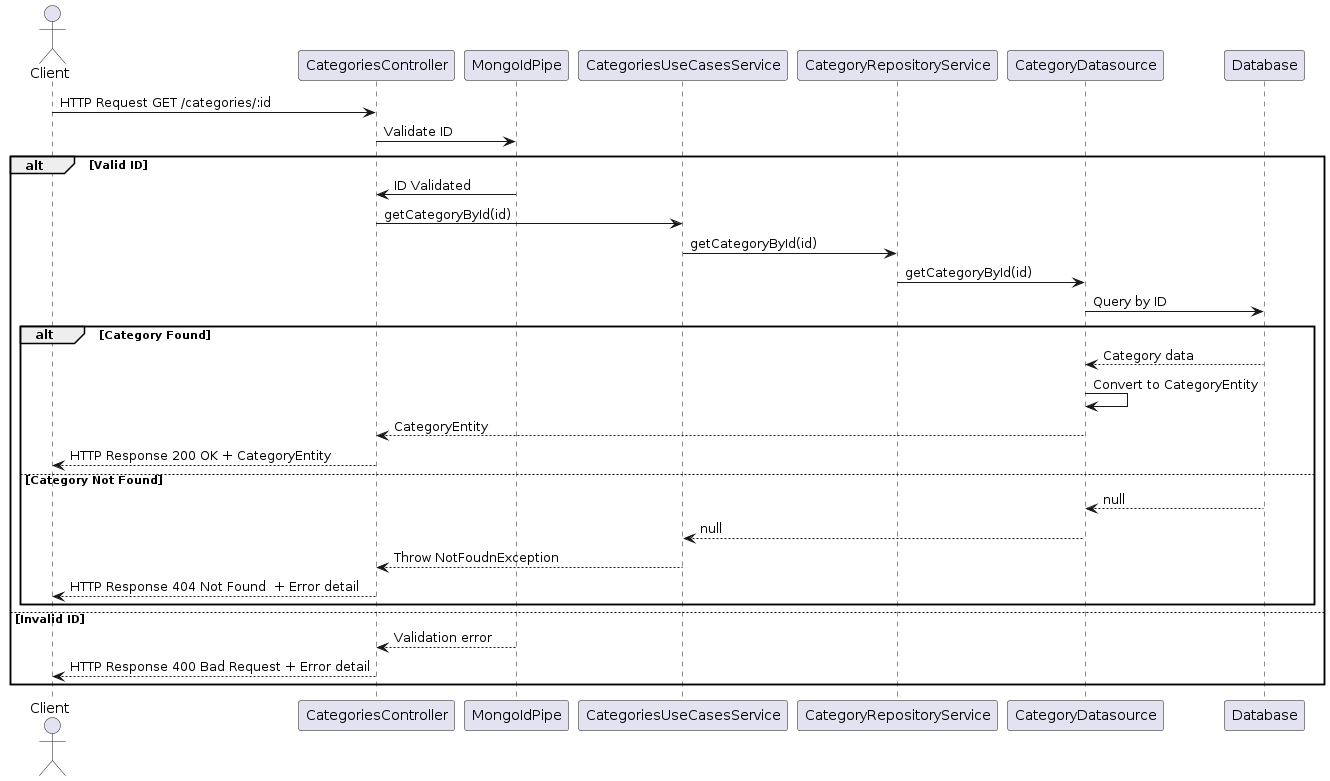

The diagram above was rendered by PlantUML. Its source (embedded in the PNG):
@startuml
actor Client
Client -> CategoriesController : HTTP Request GET /categories/:id
CategoriesController -> MongoIdPipe: Validate ID
alt Valid ID
    MongoIdPipe -> CategoriesController: ID Validated
    CategoriesController -> CategoriesUseCasesService: getCategoryById(id)
    CategoriesUseCasesService -> CategoryRepositoryService: getCategoryById(id)
    CategoryRepositoryService -> CategoryDatasource: getCategoryById(id)
    CategoryDatasource -> Database: Query by ID
    alt Category Found
        Database --> CategoryDatasource: Category data
        CategoryDatasource -> CategoryDatasource: Convert to CategoryEntity
        CategoryDatasource --> CategoriesController : CategoryEntity
        CategoriesController --> Client: HTTP Response 200 OK + CategoryEntity
    else Category Not Found
        Database --> CategoryDatasource: null
        CategoryDatasource --> CategoriesUseCasesService: null
        CategoriesUseCasesService --> CategoriesController : Throw NotFoudnException
        CategoriesController --> Client: HTTP Response 404 Not Found  + Error detail
    end
else Invalid ID
    MongoIdPipe --> CategoriesController : Validation error
    CategoriesController --> Client: HTTP Response 400 Bad Request + Error detail
end
@enduml